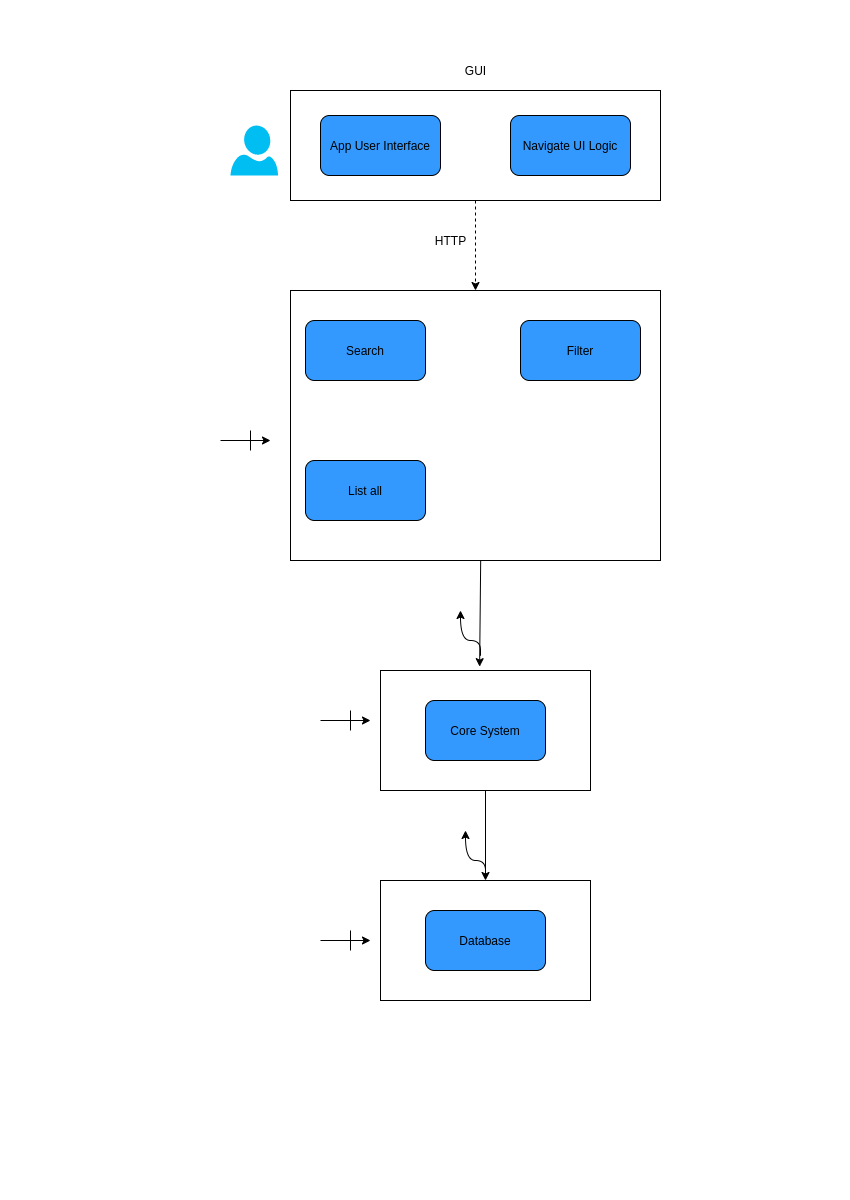

The diagram above was exported from draw.io. Its source (the exported page's mxGraphModel, read from the mxfile embedded in the PNG):
<mxGraphModel dx="2480" dy="1229" grid="1" gridSize="10" guides="1" tooltips="1" connect="1" arrows="1" fold="1" page="1" pageScale="1" pageWidth="850" pageHeight="1200" math="0" shadow="0">
  <root>
    <mxCell id="0" />
    <mxCell id="1" parent="0" />
    <mxCell id="KQYir4_l2rJ94Qs_NwHe-11" style="edgeStyle=orthogonalEdgeStyle;rounded=0;orthogonalLoop=1;jettySize=auto;html=1;dashed=1;" edge="1" parent="1" source="KQYir4_l2rJ94Qs_NwHe-1" target="KQYir4_l2rJ94Qs_NwHe-7">
      <mxGeometry relative="1" as="geometry" />
    </mxCell>
    <mxCell id="KQYir4_l2rJ94Qs_NwHe-1" value="" style="rounded=0;whiteSpace=wrap;html=1;" vertex="1" parent="1">
      <mxGeometry x="290" y="90" width="370" height="110" as="geometry" />
    </mxCell>
    <mxCell id="KQYir4_l2rJ94Qs_NwHe-2" value="App User Interface" style="rounded=1;whiteSpace=wrap;html=1;fillColor=#3399FF;" vertex="1" parent="1">
      <mxGeometry x="320" y="115" width="120" height="60" as="geometry" />
    </mxCell>
    <mxCell id="KQYir4_l2rJ94Qs_NwHe-3" value="Navigate UI Logic" style="rounded=1;whiteSpace=wrap;html=1;fillColor=#3399FF;" vertex="1" parent="1">
      <mxGeometry x="510" y="115" width="120" height="60" as="geometry" />
    </mxCell>
    <mxCell id="KQYir4_l2rJ94Qs_NwHe-4" value="GUI" style="text;html=1;align=center;verticalAlign=middle;resizable=0;points=[];autosize=1;" vertex="1" parent="1">
      <mxGeometry x="455" y="60" width="40" height="20" as="geometry" />
    </mxCell>
    <mxCell id="KQYir4_l2rJ94Qs_NwHe-5" value="" style="verticalLabelPosition=bottom;html=1;verticalAlign=top;align=center;strokeColor=none;fillColor=#00BEF2;shape=mxgraph.azure.user;" vertex="1" parent="1">
      <mxGeometry x="230" y="125" width="47.5" height="50" as="geometry" />
    </mxCell>
    <mxCell id="KQYir4_l2rJ94Qs_NwHe-7" value="" style="rounded=0;whiteSpace=wrap;html=1;" vertex="1" parent="1">
      <mxGeometry x="290" y="290" width="370" height="270" as="geometry" />
    </mxCell>
    <mxCell id="KQYir4_l2rJ94Qs_NwHe-8" value="Search" style="rounded=1;whiteSpace=wrap;html=1;fillColor=#3399FF;" vertex="1" parent="1">
      <mxGeometry x="305" y="320" width="120" height="60" as="geometry" />
    </mxCell>
    <mxCell id="KQYir4_l2rJ94Qs_NwHe-9" value="Filter" style="rounded=1;whiteSpace=wrap;html=1;fillColor=#3399FF;" vertex="1" parent="1">
      <mxGeometry x="520" y="320" width="120" height="60" as="geometry" />
    </mxCell>
    <mxCell id="KQYir4_l2rJ94Qs_NwHe-10" value="List all" style="rounded=1;whiteSpace=wrap;html=1;fillColor=#3399FF;" vertex="1" parent="1">
      <mxGeometry x="305" y="460" width="120" height="60" as="geometry" />
    </mxCell>
    <mxCell id="KQYir4_l2rJ94Qs_NwHe-12" value="HTTP" style="text;html=1;align=center;verticalAlign=middle;resizable=0;points=[];autosize=1;" vertex="1" parent="1">
      <mxGeometry x="425" y="230" width="50" height="20" as="geometry" />
    </mxCell>
    <mxCell id="KQYir4_l2rJ94Qs_NwHe-15" value="" style="endArrow=classic;html=1;" edge="1" parent="1">
      <mxGeometry width="50" height="50" relative="1" as="geometry">
        <mxPoint x="220" y="440" as="sourcePoint" />
        <mxPoint x="270" y="440" as="targetPoint" />
      </mxGeometry>
    </mxCell>
    <mxCell id="KQYir4_l2rJ94Qs_NwHe-16" value="" style="endArrow=none;html=1;" edge="1" parent="1">
      <mxGeometry width="50" height="50" relative="1" as="geometry">
        <mxPoint x="250" y="450" as="sourcePoint" />
        <mxPoint x="250" y="430" as="targetPoint" />
      </mxGeometry>
    </mxCell>
    <mxCell id="KQYir4_l2rJ94Qs_NwHe-29" style="edgeStyle=orthogonalEdgeStyle;rounded=0;orthogonalLoop=1;jettySize=auto;html=1;entryX=0.5;entryY=0;entryDx=0;entryDy=0;" edge="1" parent="1" source="KQYir4_l2rJ94Qs_NwHe-18" target="KQYir4_l2rJ94Qs_NwHe-23">
      <mxGeometry relative="1" as="geometry" />
    </mxCell>
    <mxCell id="KQYir4_l2rJ94Qs_NwHe-18" value="" style="rounded=0;whiteSpace=wrap;html=1;fillColor=#FFFFFF;" vertex="1" parent="1">
      <mxGeometry x="380" y="670" width="210" height="120" as="geometry" />
    </mxCell>
    <mxCell id="KQYir4_l2rJ94Qs_NwHe-19" value="Core System&lt;br&gt;" style="rounded=1;whiteSpace=wrap;html=1;fillColor=#3399FF;" vertex="1" parent="1">
      <mxGeometry x="425" y="700" width="120" height="60" as="geometry" />
    </mxCell>
    <mxCell id="KQYir4_l2rJ94Qs_NwHe-20" value="" style="endArrow=classic;html=1;exitX=0.514;exitY=1;exitDx=0;exitDy=0;exitPerimeter=0;entryX=0.472;entryY=-0.032;entryDx=0;entryDy=0;entryPerimeter=0;" edge="1" parent="1" source="KQYir4_l2rJ94Qs_NwHe-7" target="KQYir4_l2rJ94Qs_NwHe-18">
      <mxGeometry width="50" height="50" relative="1" as="geometry">
        <mxPoint x="430" y="660" as="sourcePoint" />
        <mxPoint x="480" y="610" as="targetPoint" />
      </mxGeometry>
    </mxCell>
    <mxCell id="KQYir4_l2rJ94Qs_NwHe-21" value="" style="curved=1;endArrow=classic;html=1;" edge="1" parent="1">
      <mxGeometry width="50" height="50" relative="1" as="geometry">
        <mxPoint x="480" y="650" as="sourcePoint" />
        <mxPoint x="460" y="610" as="targetPoint" />
        <Array as="points">
          <mxPoint x="480" y="660" />
          <mxPoint x="480" y="640" />
          <mxPoint x="460" y="640" />
        </Array>
      </mxGeometry>
    </mxCell>
    <mxCell id="KQYir4_l2rJ94Qs_NwHe-23" value="" style="rounded=0;whiteSpace=wrap;html=1;fillColor=#FFFFFF;" vertex="1" parent="1">
      <mxGeometry x="380" y="880" width="210" height="120" as="geometry" />
    </mxCell>
    <mxCell id="KQYir4_l2rJ94Qs_NwHe-24" value="Database" style="rounded=1;whiteSpace=wrap;html=1;fillColor=#3399FF;" vertex="1" parent="1">
      <mxGeometry x="425" y="910" width="120" height="60" as="geometry" />
    </mxCell>
    <mxCell id="KQYir4_l2rJ94Qs_NwHe-28" value="" style="curved=1;endArrow=classic;html=1;" edge="1" parent="1">
      <mxGeometry width="50" height="50" relative="1" as="geometry">
        <mxPoint x="485" y="870" as="sourcePoint" />
        <mxPoint x="465" y="830" as="targetPoint" />
        <Array as="points">
          <mxPoint x="485" y="880" />
          <mxPoint x="485" y="860" />
          <mxPoint x="465" y="860" />
        </Array>
      </mxGeometry>
    </mxCell>
    <mxCell id="KQYir4_l2rJ94Qs_NwHe-30" value="" style="endArrow=classic;html=1;" edge="1" parent="1">
      <mxGeometry width="50" height="50" relative="1" as="geometry">
        <mxPoint x="320" y="720" as="sourcePoint" />
        <mxPoint x="370" y="720" as="targetPoint" />
      </mxGeometry>
    </mxCell>
    <mxCell id="KQYir4_l2rJ94Qs_NwHe-31" value="" style="endArrow=none;html=1;" edge="1" parent="1">
      <mxGeometry width="50" height="50" relative="1" as="geometry">
        <mxPoint x="350" y="730" as="sourcePoint" />
        <mxPoint x="350" y="710" as="targetPoint" />
      </mxGeometry>
    </mxCell>
    <mxCell id="KQYir4_l2rJ94Qs_NwHe-32" value="" style="endArrow=classic;html=1;" edge="1" parent="1">
      <mxGeometry width="50" height="50" relative="1" as="geometry">
        <mxPoint x="320" y="940" as="sourcePoint" />
        <mxPoint x="370" y="940" as="targetPoint" />
      </mxGeometry>
    </mxCell>
    <mxCell id="KQYir4_l2rJ94Qs_NwHe-33" value="" style="endArrow=none;html=1;" edge="1" parent="1">
      <mxGeometry width="50" height="50" relative="1" as="geometry">
        <mxPoint x="350" y="950" as="sourcePoint" />
        <mxPoint x="350" y="930" as="targetPoint" />
      </mxGeometry>
    </mxCell>
  </root>
</mxGraphModel>